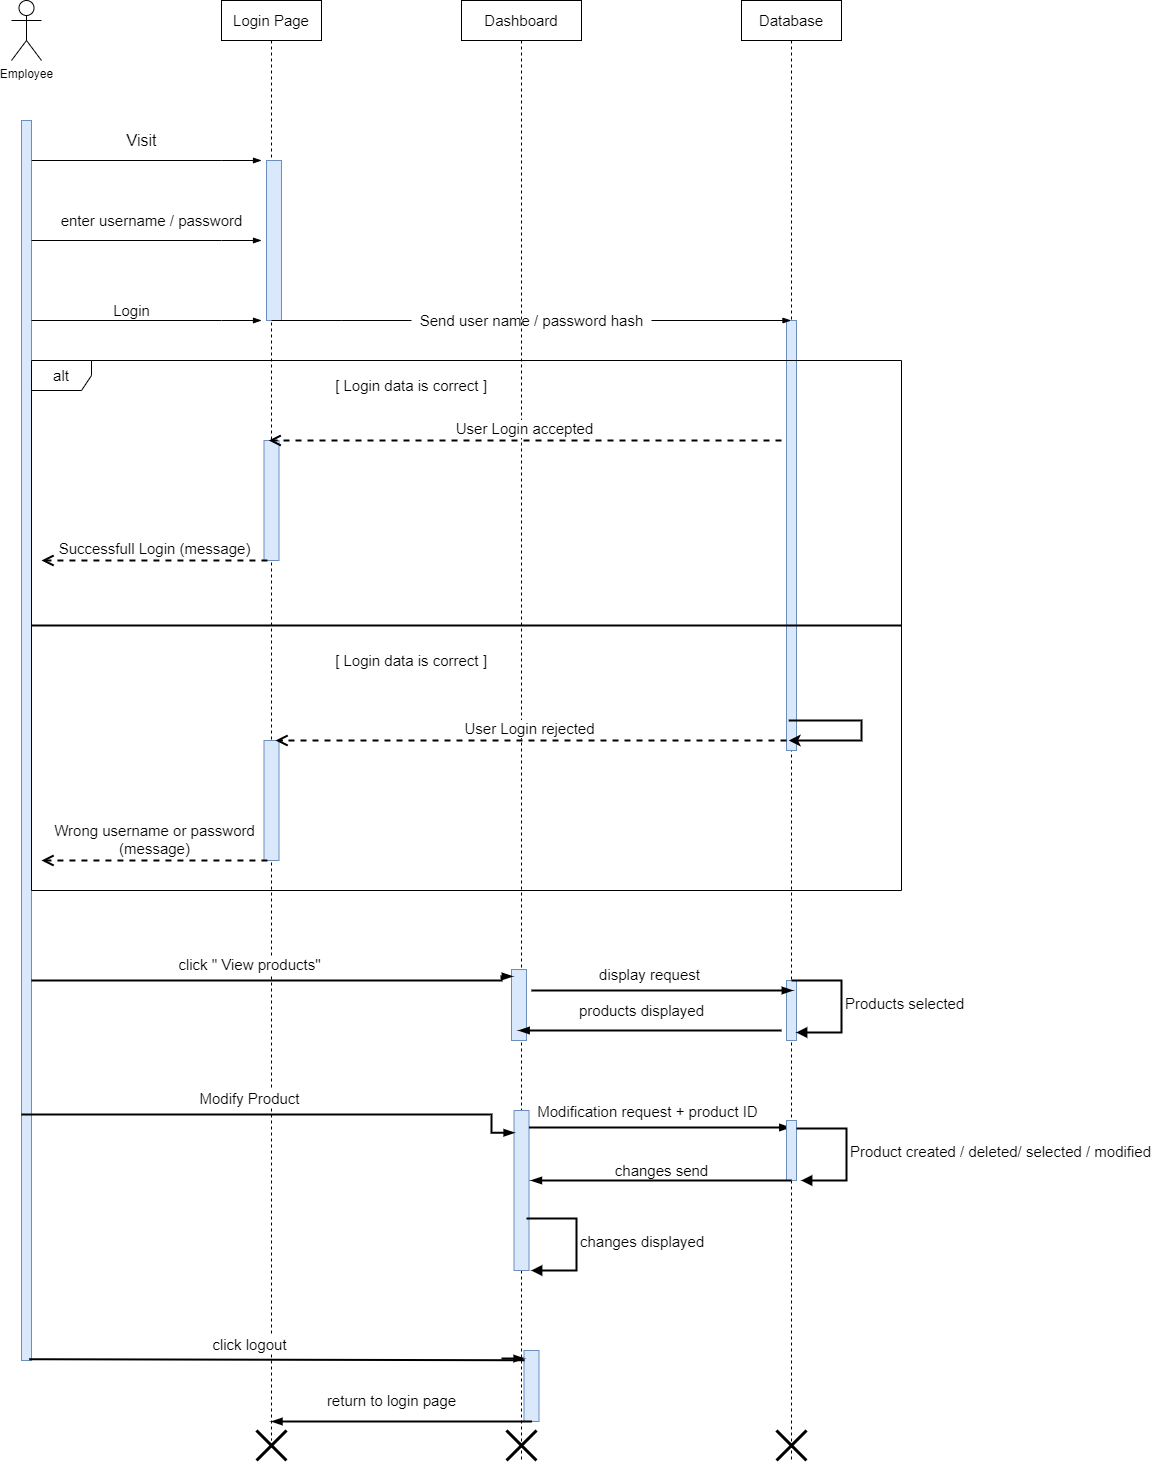

The diagram above was exported from draw.io. Its source (the exported page's mxGraphModel, read from the mxfile embedded in the PNG):
<mxGraphModel dx="2507" dy="1447" grid="1" gridSize="10" guides="1" tooltips="1" connect="1" arrows="1" fold="1" page="1" pageScale="1" pageWidth="827" pageHeight="1169" math="0" shadow="0">
  <root>
    <mxCell id="0" />
    <mxCell id="1" parent="0" />
    <mxCell id="xJDunXfSAlNkhfo3ap41-1" value="&lt;font style=&quot;font-size: 15px&quot;&gt;Login Page&lt;/font&gt;" style="shape=umlLifeline;perimeter=lifelinePerimeter;whiteSpace=wrap;html=1;container=1;collapsible=0;recursiveResize=0;outlineConnect=0;" vertex="1" parent="1">
      <mxGeometry x="280" y="40" width="100" height="1440" as="geometry" />
    </mxCell>
    <mxCell id="xJDunXfSAlNkhfo3ap41-16" value="" style="html=1;points=[];perimeter=orthogonalPerimeter;fontSize=15;fillColor=#dae8fc;strokeColor=#6c8ebf;" vertex="1" parent="xJDunXfSAlNkhfo3ap41-1">
      <mxGeometry x="45" y="160" width="15" height="160" as="geometry" />
    </mxCell>
    <mxCell id="xJDunXfSAlNkhfo3ap41-9" value="" style="edgeStyle=elbowEdgeStyle;fontSize=12;html=1;endArrow=blockThin;endFill=1;rounded=0;startArrow=none;" edge="1" parent="xJDunXfSAlNkhfo3ap41-1" source="xJDunXfSAlNkhfo3ap41-16" target="xJDunXfSAlNkhfo3ap41-1">
      <mxGeometry width="160" relative="1" as="geometry">
        <mxPoint x="-190" y="160" as="sourcePoint" />
        <mxPoint x="-30" y="160" as="targetPoint" />
        <Array as="points">
          <mxPoint y="160" />
        </Array>
      </mxGeometry>
    </mxCell>
    <mxCell id="xJDunXfSAlNkhfo3ap41-31" value="" style="html=1;points=[];perimeter=orthogonalPerimeter;fontSize=15;fillColor=#dae8fc;strokeColor=#6c8ebf;" vertex="1" parent="xJDunXfSAlNkhfo3ap41-1">
      <mxGeometry x="42.5" y="440" width="15" height="120" as="geometry" />
    </mxCell>
    <mxCell id="xJDunXfSAlNkhfo3ap41-34" value="" style="html=1;points=[];perimeter=orthogonalPerimeter;fontSize=15;fillColor=#dae8fc;strokeColor=#6c8ebf;" vertex="1" parent="xJDunXfSAlNkhfo3ap41-1">
      <mxGeometry x="42.5" y="740" width="15" height="120" as="geometry" />
    </mxCell>
    <mxCell id="xJDunXfSAlNkhfo3ap41-3" value="&lt;font style=&quot;font-size: 15px&quot;&gt;Dashboard&lt;/font&gt;" style="shape=umlLifeline;perimeter=lifelinePerimeter;whiteSpace=wrap;html=1;container=1;collapsible=0;recursiveResize=0;outlineConnect=0;" vertex="1" parent="1">
      <mxGeometry x="520" y="40" width="120" height="1460" as="geometry" />
    </mxCell>
    <mxCell id="xJDunXfSAlNkhfo3ap41-22" value="Send user name / password hash" style="text;html=1;align=center;verticalAlign=middle;resizable=0;points=[];autosize=1;strokeColor=none;fillColor=none;fontSize=15;" vertex="1" parent="xJDunXfSAlNkhfo3ap41-3">
      <mxGeometry x="-50" y="310" width="240" height="20" as="geometry" />
    </mxCell>
    <mxCell id="xJDunXfSAlNkhfo3ap41-44" value="" style="html=1;points=[];perimeter=orthogonalPerimeter;fontSize=15;fillColor=#dae8fc;strokeColor=#6c8ebf;" vertex="1" parent="xJDunXfSAlNkhfo3ap41-3">
      <mxGeometry x="50" y="969" width="15" height="71" as="geometry" />
    </mxCell>
    <mxCell id="xJDunXfSAlNkhfo3ap41-55" value="" style="html=1;points=[];perimeter=orthogonalPerimeter;fontSize=15;fillColor=#dae8fc;strokeColor=#6c8ebf;" vertex="1" parent="xJDunXfSAlNkhfo3ap41-3">
      <mxGeometry x="52.5" y="1110" width="15" height="160" as="geometry" />
    </mxCell>
    <mxCell id="xJDunXfSAlNkhfo3ap41-61" value="" style="edgeStyle=elbowEdgeStyle;fontSize=12;html=1;endArrow=blockThin;endFill=1;rounded=0;strokeWidth=2;entryX=0.087;entryY=0.097;entryDx=0;entryDy=0;entryPerimeter=0;" edge="1" parent="xJDunXfSAlNkhfo3ap41-3">
      <mxGeometry width="160" relative="1" as="geometry">
        <mxPoint x="67.49999999999977" y="1127" as="sourcePoint" />
        <mxPoint x="328.8050000000003" y="1126.9969999999998" as="targetPoint" />
        <Array as="points">
          <mxPoint x="317.5" y="1128.11" />
          <mxPoint x="307.5" y="1128.11" />
          <mxPoint x="247.5" y="1128.11" />
          <mxPoint x="217.5" y="1128.11" />
        </Array>
      </mxGeometry>
    </mxCell>
    <mxCell id="xJDunXfSAlNkhfo3ap41-62" value="Modification request + product ID" style="edgeLabel;html=1;align=center;verticalAlign=middle;resizable=0;points=[];fontSize=15;" vertex="1" connectable="0" parent="xJDunXfSAlNkhfo3ap41-61">
      <mxGeometry x="-0.1092" y="18" relative="1" as="geometry">
        <mxPoint as="offset" />
      </mxGeometry>
    </mxCell>
    <mxCell id="xJDunXfSAlNkhfo3ap41-69" value="changes displayed" style="edgeStyle=orthogonalEdgeStyle;html=1;align=left;spacingLeft=2;endArrow=block;rounded=0;entryX=0.983;entryY=0.859;fontSize=15;strokeWidth=2;entryDx=0;entryDy=0;entryPerimeter=0;" edge="1" parent="xJDunXfSAlNkhfo3ap41-3">
      <mxGeometry relative="1" as="geometry">
        <mxPoint x="65" y="1218" as="sourcePoint" />
        <Array as="points">
          <mxPoint x="115" y="1218" />
          <mxPoint x="115" y="1270" />
          <mxPoint x="70" y="1270" />
        </Array>
        <mxPoint x="69.82999999999993" y="1269.54" as="targetPoint" />
      </mxGeometry>
    </mxCell>
    <mxCell id="xJDunXfSAlNkhfo3ap41-78" value="" style="shape=umlDestroy;whiteSpace=wrap;html=1;strokeWidth=3;fontSize=15;" vertex="1" parent="xJDunXfSAlNkhfo3ap41-3">
      <mxGeometry x="45" y="1430" width="30" height="30" as="geometry" />
    </mxCell>
    <mxCell id="xJDunXfSAlNkhfo3ap41-4" value="&lt;span style=&quot;font-size: 15px&quot;&gt;Database&lt;/span&gt;" style="shape=umlLifeline;perimeter=lifelinePerimeter;whiteSpace=wrap;html=1;container=1;collapsible=0;recursiveResize=0;outlineConnect=0;" vertex="1" parent="1">
      <mxGeometry x="800" y="40" width="100" height="1460" as="geometry" />
    </mxCell>
    <mxCell id="xJDunXfSAlNkhfo3ap41-21" value="" style="html=1;points=[];perimeter=orthogonalPerimeter;fontSize=15;fillColor=#dae8fc;strokeColor=#6c8ebf;" vertex="1" parent="xJDunXfSAlNkhfo3ap41-4">
      <mxGeometry x="45" y="320" width="10" height="430" as="geometry" />
    </mxCell>
    <mxCell id="xJDunXfSAlNkhfo3ap41-46" value="" style="html=1;points=[];perimeter=orthogonalPerimeter;fontSize=15;fillColor=#dae8fc;strokeColor=#6c8ebf;" vertex="1" parent="xJDunXfSAlNkhfo3ap41-4">
      <mxGeometry x="45" y="980" width="10" height="60" as="geometry" />
    </mxCell>
    <mxCell id="xJDunXfSAlNkhfo3ap41-47" value="Products selected" style="edgeStyle=orthogonalEdgeStyle;html=1;align=left;spacingLeft=2;endArrow=block;rounded=0;entryX=0.983;entryY=0.859;fontSize=15;strokeWidth=2;entryDx=0;entryDy=0;entryPerimeter=0;" edge="1" target="xJDunXfSAlNkhfo3ap41-46" parent="xJDunXfSAlNkhfo3ap41-4">
      <mxGeometry relative="1" as="geometry">
        <mxPoint x="50" y="980" as="sourcePoint" />
        <Array as="points">
          <mxPoint x="100" y="980" />
          <mxPoint x="100" y="1032" />
          <mxPoint x="55" y="1032" />
        </Array>
      </mxGeometry>
    </mxCell>
    <mxCell id="xJDunXfSAlNkhfo3ap41-63" value="" style="html=1;points=[];perimeter=orthogonalPerimeter;fontSize=15;fillColor=#dae8fc;strokeColor=#6c8ebf;" vertex="1" parent="xJDunXfSAlNkhfo3ap41-4">
      <mxGeometry x="45" y="1120" width="10" height="60" as="geometry" />
    </mxCell>
    <mxCell id="xJDunXfSAlNkhfo3ap41-66" value="Product created / deleted/ selected / modified" style="edgeStyle=orthogonalEdgeStyle;html=1;align=left;spacingLeft=2;endArrow=block;rounded=0;entryX=0.983;entryY=0.859;fontSize=15;strokeWidth=2;entryDx=0;entryDy=0;entryPerimeter=0;" edge="1" parent="xJDunXfSAlNkhfo3ap41-4">
      <mxGeometry relative="1" as="geometry">
        <mxPoint x="55" y="1127.96" as="sourcePoint" />
        <Array as="points">
          <mxPoint x="105" y="1127.96" />
          <mxPoint x="105" y="1179.96" />
          <mxPoint x="60" y="1179.96" />
        </Array>
        <mxPoint x="59.82999999999993" y="1179.5" as="targetPoint" />
      </mxGeometry>
    </mxCell>
    <mxCell id="xJDunXfSAlNkhfo3ap41-79" value="" style="shape=umlDestroy;whiteSpace=wrap;html=1;strokeWidth=3;fontSize=15;" vertex="1" parent="xJDunXfSAlNkhfo3ap41-4">
      <mxGeometry x="35" y="1430" width="30" height="30" as="geometry" />
    </mxCell>
    <mxCell id="xJDunXfSAlNkhfo3ap41-5" value="Employee" style="shape=umlActor;verticalLabelPosition=bottom;verticalAlign=top;html=1;outlineConnect=0;" vertex="1" parent="1">
      <mxGeometry x="70" y="40" width="30" height="60" as="geometry" />
    </mxCell>
    <mxCell id="xJDunXfSAlNkhfo3ap41-6" value="" style="html=1;points=[];perimeter=orthogonalPerimeter;fillColor=#dae8fc;strokeColor=#6c8ebf;" vertex="1" parent="1">
      <mxGeometry x="80" y="160" width="10" height="1240" as="geometry" />
    </mxCell>
    <mxCell id="xJDunXfSAlNkhfo3ap41-10" value="&lt;font style=&quot;font-size: 16px&quot;&gt;Visit&lt;/font&gt;" style="text;html=1;align=center;verticalAlign=middle;resizable=0;points=[];autosize=1;strokeColor=none;fillColor=none;" vertex="1" parent="1">
      <mxGeometry x="175" y="170" width="50" height="20" as="geometry" />
    </mxCell>
    <mxCell id="xJDunXfSAlNkhfo3ap41-11" value="" style="edgeStyle=elbowEdgeStyle;fontSize=12;html=1;endArrow=blockThin;endFill=1;rounded=0;" edge="1" parent="1">
      <mxGeometry width="160" relative="1" as="geometry">
        <mxPoint x="90" y="280" as="sourcePoint" />
        <mxPoint x="320" y="280" as="targetPoint" />
        <Array as="points">
          <mxPoint x="280" y="280" />
        </Array>
      </mxGeometry>
    </mxCell>
    <mxCell id="xJDunXfSAlNkhfo3ap41-12" value="enter username / password&lt;br&gt;" style="text;html=1;align=center;verticalAlign=middle;resizable=0;points=[];autosize=1;strokeColor=none;fillColor=none;fontSize=15;" vertex="1" parent="1">
      <mxGeometry x="110" y="250" width="200" height="20" as="geometry" />
    </mxCell>
    <mxCell id="xJDunXfSAlNkhfo3ap41-14" value="" style="edgeStyle=elbowEdgeStyle;fontSize=12;html=1;endArrow=blockThin;endFill=1;rounded=0;" edge="1" parent="1">
      <mxGeometry width="160" relative="1" as="geometry">
        <mxPoint x="90" y="360" as="sourcePoint" />
        <mxPoint x="320" y="360" as="targetPoint" />
        <Array as="points">
          <mxPoint x="280" y="360" />
        </Array>
      </mxGeometry>
    </mxCell>
    <mxCell id="xJDunXfSAlNkhfo3ap41-15" value="Login" style="text;html=1;align=center;verticalAlign=middle;resizable=0;points=[];autosize=1;strokeColor=none;fillColor=none;fontSize=15;" vertex="1" parent="1">
      <mxGeometry x="165" y="340" width="50" height="20" as="geometry" />
    </mxCell>
    <mxCell id="xJDunXfSAlNkhfo3ap41-19" value="" style="edgeStyle=elbowEdgeStyle;fontSize=12;html=1;endArrow=blockThin;endFill=1;rounded=0;" edge="1" parent="1">
      <mxGeometry width="160" relative="1" as="geometry">
        <mxPoint x="90.25" y="200" as="sourcePoint" />
        <mxPoint x="320" y="200" as="targetPoint" />
        <Array as="points">
          <mxPoint x="280.25" y="200" />
        </Array>
      </mxGeometry>
    </mxCell>
    <mxCell id="xJDunXfSAlNkhfo3ap41-20" value="" style="edgeStyle=elbowEdgeStyle;fontSize=12;html=1;endArrow=blockThin;endFill=1;rounded=0;startArrow=none;" edge="1" parent="1" source="xJDunXfSAlNkhfo3ap41-22" target="xJDunXfSAlNkhfo3ap41-4">
      <mxGeometry width="160" relative="1" as="geometry">
        <mxPoint x="330" y="360" as="sourcePoint" />
        <mxPoint x="780" y="360" as="targetPoint" />
        <Array as="points">
          <mxPoint x="520" y="360" />
        </Array>
      </mxGeometry>
    </mxCell>
    <mxCell id="xJDunXfSAlNkhfo3ap41-23" value="" style="edgeStyle=elbowEdgeStyle;fontSize=12;html=1;endArrow=none;endFill=1;rounded=0;" edge="1" parent="1" target="xJDunXfSAlNkhfo3ap41-22">
      <mxGeometry width="160" relative="1" as="geometry">
        <mxPoint x="330" y="360" as="sourcePoint" />
        <mxPoint x="849.5" y="360" as="targetPoint" />
        <Array as="points" />
      </mxGeometry>
    </mxCell>
    <mxCell id="xJDunXfSAlNkhfo3ap41-30" value="User Login accepted" style="html=1;verticalAlign=bottom;endArrow=open;dashed=1;endSize=8;rounded=0;fontSize=15;strokeWidth=2;" edge="1" parent="1" target="xJDunXfSAlNkhfo3ap41-1">
      <mxGeometry relative="1" as="geometry">
        <mxPoint x="840" y="480" as="sourcePoint" />
        <mxPoint x="760" y="480" as="targetPoint" />
      </mxGeometry>
    </mxCell>
    <mxCell id="xJDunXfSAlNkhfo3ap41-32" value="Successfull Login (message)" style="html=1;verticalAlign=bottom;endArrow=open;dashed=1;endSize=8;rounded=0;fontSize=15;strokeWidth=2;" edge="1" parent="1">
      <mxGeometry relative="1" as="geometry">
        <mxPoint x="325.93000000000006" y="600" as="sourcePoint" />
        <mxPoint x="100" y="600" as="targetPoint" />
      </mxGeometry>
    </mxCell>
    <mxCell id="xJDunXfSAlNkhfo3ap41-33" value="User Login rejected" style="html=1;verticalAlign=bottom;endArrow=open;dashed=1;endSize=8;rounded=0;fontSize=15;strokeWidth=2;" edge="1" parent="1">
      <mxGeometry relative="1" as="geometry">
        <mxPoint x="845" y="780" as="sourcePoint" />
        <mxPoint x="333.96153846153857" y="780" as="targetPoint" />
      </mxGeometry>
    </mxCell>
    <mxCell id="xJDunXfSAlNkhfo3ap41-36" value="Wrong username or password&lt;br&gt;(message)" style="html=1;verticalAlign=bottom;endArrow=open;dashed=1;endSize=8;rounded=0;fontSize=15;strokeWidth=2;" edge="1" parent="1">
      <mxGeometry relative="1" as="geometry">
        <mxPoint x="325.9300000000003" y="900" as="sourcePoint" />
        <mxPoint x="100" y="900" as="targetPoint" />
      </mxGeometry>
    </mxCell>
    <mxCell id="xJDunXfSAlNkhfo3ap41-37" value="alt" style="shape=umlFrame;whiteSpace=wrap;html=1;fontSize=15;" vertex="1" parent="1">
      <mxGeometry x="90" y="400" width="870" height="530" as="geometry" />
    </mxCell>
    <mxCell id="xJDunXfSAlNkhfo3ap41-38" value="[ Login data is correct ]" style="text;html=1;strokeColor=none;fillColor=none;align=center;verticalAlign=middle;whiteSpace=wrap;rounded=0;fontSize=15;" vertex="1" parent="1">
      <mxGeometry x="370" y="410" width="200" height="30" as="geometry" />
    </mxCell>
    <mxCell id="xJDunXfSAlNkhfo3ap41-39" value="[ Login data is correct ]" style="text;html=1;strokeColor=none;fillColor=none;align=center;verticalAlign=middle;whiteSpace=wrap;rounded=0;fontSize=15;" vertex="1" parent="1">
      <mxGeometry x="370" y="685" width="200" height="30" as="geometry" />
    </mxCell>
    <mxCell id="xJDunXfSAlNkhfo3ap41-41" value="" style="endArrow=none;html=1;rounded=0;fontSize=15;strokeWidth=2;" edge="1" parent="1" source="xJDunXfSAlNkhfo3ap41-37" target="xJDunXfSAlNkhfo3ap41-37">
      <mxGeometry width="50" height="50" relative="1" as="geometry">
        <mxPoint x="600" y="610" as="sourcePoint" />
        <mxPoint x="630" y="580" as="targetPoint" />
        <Array as="points">
          <mxPoint x="380" y="665" />
          <mxPoint x="800" y="665" />
        </Array>
      </mxGeometry>
    </mxCell>
    <mxCell id="xJDunXfSAlNkhfo3ap41-43" value="" style="edgeStyle=elbowEdgeStyle;fontSize=12;html=1;endArrow=blockThin;endFill=1;rounded=0;strokeWidth=2;entryX=0.087;entryY=0.097;entryDx=0;entryDy=0;entryPerimeter=0;" edge="1" parent="1" target="xJDunXfSAlNkhfo3ap41-44">
      <mxGeometry width="160" relative="1" as="geometry">
        <mxPoint x="90" y="1020" as="sourcePoint" />
        <mxPoint x="570" y="1017" as="targetPoint" />
        <Array as="points">
          <mxPoint x="560" y="1017" />
          <mxPoint x="550" y="1017" />
          <mxPoint x="490" y="1017" />
          <mxPoint x="460" y="1017" />
        </Array>
      </mxGeometry>
    </mxCell>
    <mxCell id="xJDunXfSAlNkhfo3ap41-45" value="click &quot; View products&quot;" style="edgeLabel;html=1;align=center;verticalAlign=middle;resizable=0;points=[];fontSize=15;" vertex="1" connectable="0" parent="xJDunXfSAlNkhfo3ap41-43">
      <mxGeometry x="-0.1092" y="18" relative="1" as="geometry">
        <mxPoint as="offset" />
      </mxGeometry>
    </mxCell>
    <mxCell id="xJDunXfSAlNkhfo3ap41-48" style="edgeStyle=orthogonalEdgeStyle;rounded=0;orthogonalLoop=1;jettySize=auto;html=1;fontSize=15;strokeWidth=2;" edge="1" parent="1" source="xJDunXfSAlNkhfo3ap41-4" target="xJDunXfSAlNkhfo3ap41-4">
      <mxGeometry relative="1" as="geometry" />
    </mxCell>
    <mxCell id="xJDunXfSAlNkhfo3ap41-49" value="" style="edgeStyle=elbowEdgeStyle;fontSize=12;html=1;endArrow=blockThin;endFill=1;rounded=0;strokeWidth=2;" edge="1" parent="1" target="xJDunXfSAlNkhfo3ap41-3">
      <mxGeometry width="160" relative="1" as="geometry">
        <mxPoint x="730" y="1070" as="sourcePoint" />
        <mxPoint x="650" y="1070" as="targetPoint" />
        <Array as="points">
          <mxPoint x="840" y="1070" />
        </Array>
      </mxGeometry>
    </mxCell>
    <mxCell id="xJDunXfSAlNkhfo3ap41-52" value="products displayed" style="text;html=1;align=center;verticalAlign=middle;resizable=0;points=[];autosize=1;strokeColor=none;fillColor=none;fontSize=15;" vertex="1" parent="1">
      <mxGeometry x="630" y="1040" width="140" height="20" as="geometry" />
    </mxCell>
    <mxCell id="xJDunXfSAlNkhfo3ap41-53" value="" style="edgeStyle=elbowEdgeStyle;fontSize=12;html=1;endArrow=blockThin;endFill=1;rounded=0;strokeWidth=2;entryX=0.041;entryY=0.139;entryDx=0;entryDy=0;entryPerimeter=0;" edge="1" parent="1" target="xJDunXfSAlNkhfo3ap41-55">
      <mxGeometry width="160" relative="1" as="geometry">
        <mxPoint x="80" y="1154.11" as="sourcePoint" />
        <mxPoint x="561.3050000000003" y="1149.9969999999998" as="targetPoint" />
        <Array as="points">
          <mxPoint x="550" y="1151.11" />
          <mxPoint x="540" y="1151.11" />
          <mxPoint x="480" y="1151.11" />
          <mxPoint x="450" y="1151.11" />
        </Array>
      </mxGeometry>
    </mxCell>
    <mxCell id="xJDunXfSAlNkhfo3ap41-54" value="Modify Product" style="edgeLabel;html=1;align=center;verticalAlign=middle;resizable=0;points=[];fontSize=15;" vertex="1" connectable="0" parent="xJDunXfSAlNkhfo3ap41-53">
      <mxGeometry x="-0.1092" y="18" relative="1" as="geometry">
        <mxPoint as="offset" />
      </mxGeometry>
    </mxCell>
    <mxCell id="xJDunXfSAlNkhfo3ap41-57" value="" style="edgeStyle=elbowEdgeStyle;fontSize=12;html=1;endArrow=blockThin;endFill=1;rounded=0;strokeWidth=2;entryX=0.087;entryY=0.097;entryDx=0;entryDy=0;entryPerimeter=0;" edge="1" parent="1">
      <mxGeometry width="160" relative="1" as="geometry">
        <mxPoint x="590" y="1030" as="sourcePoint" />
        <mxPoint x="851.3050000000003" y="1029.9969999999998" as="targetPoint" />
        <Array as="points">
          <mxPoint x="840" y="1031.11" />
          <mxPoint x="830" y="1031.11" />
          <mxPoint x="770" y="1031.11" />
          <mxPoint x="740" y="1031.11" />
        </Array>
      </mxGeometry>
    </mxCell>
    <mxCell id="xJDunXfSAlNkhfo3ap41-58" value="display request" style="edgeLabel;html=1;align=center;verticalAlign=middle;resizable=0;points=[];fontSize=15;" vertex="1" connectable="0" parent="xJDunXfSAlNkhfo3ap41-57">
      <mxGeometry x="-0.1092" y="18" relative="1" as="geometry">
        <mxPoint as="offset" />
      </mxGeometry>
    </mxCell>
    <mxCell id="xJDunXfSAlNkhfo3ap41-67" value="" style="edgeStyle=elbowEdgeStyle;fontSize=12;html=1;endArrow=blockThin;endFill=1;rounded=0;strokeWidth=2;" edge="1" parent="1">
      <mxGeometry width="160" relative="1" as="geometry">
        <mxPoint x="740" y="1220" as="sourcePoint" />
        <mxPoint x="589.4473684210525" y="1220" as="targetPoint" />
        <Array as="points">
          <mxPoint x="850" y="1220" />
        </Array>
      </mxGeometry>
    </mxCell>
    <mxCell id="xJDunXfSAlNkhfo3ap41-68" value="changes send" style="text;html=1;align=center;verticalAlign=middle;resizable=0;points=[];autosize=1;strokeColor=none;fillColor=none;fontSize=15;" vertex="1" parent="1">
      <mxGeometry x="665" y="1200" width="110" height="20" as="geometry" />
    </mxCell>
    <mxCell id="xJDunXfSAlNkhfo3ap41-70" value="" style="edgeStyle=elbowEdgeStyle;fontSize=12;html=1;endArrow=blockThin;endFill=1;rounded=0;strokeWidth=2;entryX=0.041;entryY=0.139;entryDx=0;entryDy=0;entryPerimeter=0;startArrow=none;" edge="1" parent="1" source="xJDunXfSAlNkhfo3ap41-72">
      <mxGeometry width="160" relative="1" as="geometry">
        <mxPoint x="90" y="1380" as="sourcePoint" />
        <mxPoint x="583.115" y="1398.1299999999997" as="targetPoint" />
        <Array as="points">
          <mxPoint x="560" y="1398" />
          <mxPoint x="560" y="1377" />
          <mxPoint x="550" y="1377" />
          <mxPoint x="490" y="1377" />
          <mxPoint x="460" y="1377" />
        </Array>
      </mxGeometry>
    </mxCell>
    <mxCell id="xJDunXfSAlNkhfo3ap41-72" value="" style="html=1;points=[];perimeter=orthogonalPerimeter;fontSize=15;fillColor=#dae8fc;strokeColor=#6c8ebf;" vertex="1" parent="1">
      <mxGeometry x="582.5" y="1390" width="15" height="71" as="geometry" />
    </mxCell>
    <mxCell id="xJDunXfSAlNkhfo3ap41-73" value="" style="edgeStyle=elbowEdgeStyle;fontSize=12;html=1;endArrow=none;endFill=1;rounded=0;strokeWidth=2;entryX=0.041;entryY=0.139;entryDx=0;entryDy=0;entryPerimeter=0;exitX=0.764;exitY=0.999;exitDx=0;exitDy=0;exitPerimeter=0;" edge="1" parent="1" source="xJDunXfSAlNkhfo3ap41-6" target="xJDunXfSAlNkhfo3ap41-72">
      <mxGeometry width="160" relative="1" as="geometry">
        <mxPoint x="90" y="1380" as="sourcePoint" />
        <mxPoint x="583.115" y="1398.1299999999997" as="targetPoint" />
        <Array as="points">
          <mxPoint x="100" y="1400" />
          <mxPoint x="140" y="1390" />
          <mxPoint x="300" y="1390" />
          <mxPoint x="370" y="1380" />
        </Array>
      </mxGeometry>
    </mxCell>
    <mxCell id="xJDunXfSAlNkhfo3ap41-74" value="click logout" style="edgeLabel;html=1;align=center;verticalAlign=middle;resizable=0;points=[];fontSize=15;" vertex="1" connectable="0" parent="xJDunXfSAlNkhfo3ap41-73">
      <mxGeometry x="-0.1092" y="18" relative="1" as="geometry">
        <mxPoint as="offset" />
      </mxGeometry>
    </mxCell>
    <mxCell id="xJDunXfSAlNkhfo3ap41-75" value="" style="edgeStyle=elbowEdgeStyle;fontSize=12;html=1;endArrow=blockThin;endFill=1;rounded=0;strokeWidth=2;" edge="1" parent="1">
      <mxGeometry width="160" relative="1" as="geometry">
        <mxPoint x="480.54999999999995" y="1461.0000000000002" as="sourcePoint" />
        <mxPoint x="329.9973684210525" y="1461.0000000000002" as="targetPoint" />
        <Array as="points">
          <mxPoint x="590.55" y="1461" />
        </Array>
      </mxGeometry>
    </mxCell>
    <mxCell id="xJDunXfSAlNkhfo3ap41-76" value="return to login page" style="text;html=1;align=center;verticalAlign=middle;resizable=0;points=[];autosize=1;strokeColor=none;fillColor=none;fontSize=15;" vertex="1" parent="1">
      <mxGeometry x="380" y="1430" width="140" height="20" as="geometry" />
    </mxCell>
    <mxCell id="xJDunXfSAlNkhfo3ap41-77" value="" style="shape=umlDestroy;whiteSpace=wrap;html=1;strokeWidth=3;fontSize=15;" vertex="1" parent="1">
      <mxGeometry x="315" y="1470" width="30" height="30" as="geometry" />
    </mxCell>
  </root>
</mxGraphModel>